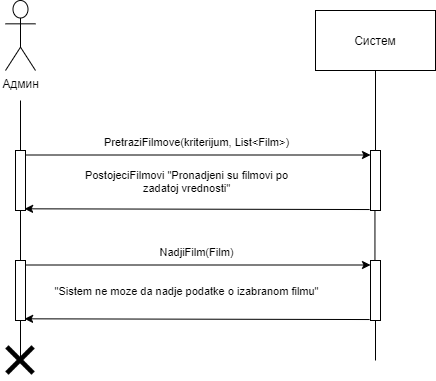

The diagram above was exported from draw.io. Its source (the exported page's mxGraphModel, read from the mxfile embedded in the PNG):
<mxGraphModel dx="483" dy="477" grid="1" gridSize="10" guides="1" tooltips="1" connect="1" arrows="1" fold="1" page="1" pageScale="1" pageWidth="827" pageHeight="1169" math="0" shadow="0">
  <root>
    <mxCell id="0" />
    <mxCell id="1" parent="0" />
    <mxCell id="pNolT3dvRD88F6NCJf1X-54" value="Админ" style="shape=umlActor;verticalLabelPosition=bottom;verticalAlign=top;html=1;" vertex="1" parent="1">
      <mxGeometry x="260" y="190" width="30" height="70" as="geometry" />
    </mxCell>
    <mxCell id="pNolT3dvRD88F6NCJf1X-55" value="" style="points=[];perimeter=orthogonalPerimeter;rounded=0;shadow=0;strokeWidth=1;" vertex="1" parent="1">
      <mxGeometry x="270" y="340" width="10" height="60" as="geometry" />
    </mxCell>
    <mxCell id="pNolT3dvRD88F6NCJf1X-56" value="" style="endArrow=none;html=1;" edge="1" parent="1" source="pNolT3dvRD88F6NCJf1X-55">
      <mxGeometry width="50" height="50" relative="1" as="geometry">
        <mxPoint x="280" y="380" as="sourcePoint" />
        <mxPoint x="275" y="290" as="targetPoint" />
      </mxGeometry>
    </mxCell>
    <mxCell id="pNolT3dvRD88F6NCJf1X-57" value="" style="endArrow=none;html=1;" edge="1" parent="1" source="pNolT3dvRD88F6NCJf1X-66" target="pNolT3dvRD88F6NCJf1X-55">
      <mxGeometry width="50" height="50" relative="1" as="geometry">
        <mxPoint x="275" y="430" as="sourcePoint" />
        <mxPoint x="310" y="500" as="targetPoint" />
      </mxGeometry>
    </mxCell>
    <mxCell id="pNolT3dvRD88F6NCJf1X-58" value="Систем" style="rounded=0;whiteSpace=wrap;html=1;" vertex="1" parent="1">
      <mxGeometry x="570" y="200" width="120" height="60" as="geometry" />
    </mxCell>
    <mxCell id="pNolT3dvRD88F6NCJf1X-59" value="" style="points=[];perimeter=orthogonalPerimeter;rounded=0;shadow=0;strokeWidth=1;" vertex="1" parent="1">
      <mxGeometry x="625" y="340" width="10" height="60" as="geometry" />
    </mxCell>
    <mxCell id="pNolT3dvRD88F6NCJf1X-60" value="" style="endArrow=none;html=1;" edge="1" parent="1" source="pNolT3dvRD88F6NCJf1X-59" target="pNolT3dvRD88F6NCJf1X-58">
      <mxGeometry width="50" height="50" relative="1" as="geometry">
        <mxPoint x="605" y="320" as="sourcePoint" />
        <mxPoint x="630" y="290" as="targetPoint" />
      </mxGeometry>
    </mxCell>
    <mxCell id="pNolT3dvRD88F6NCJf1X-61" value="" style="endArrow=none;html=1;exitX=0.445;exitY=0.024;exitDx=0;exitDy=0;exitPerimeter=0;" edge="1" parent="1" source="pNolT3dvRD88F6NCJf1X-68" target="pNolT3dvRD88F6NCJf1X-59">
      <mxGeometry width="50" height="50" relative="1" as="geometry">
        <mxPoint x="630" y="439.9999999999999" as="sourcePoint" />
        <mxPoint x="625" y="510" as="targetPoint" />
      </mxGeometry>
    </mxCell>
    <mxCell id="pNolT3dvRD88F6NCJf1X-62" value="" style="endArrow=classic;html=1;exitX=1.1;exitY=0.075;exitDx=0;exitDy=0;exitPerimeter=0;" edge="1" parent="1" source="pNolT3dvRD88F6NCJf1X-55" target="pNolT3dvRD88F6NCJf1X-59">
      <mxGeometry width="50" height="50" relative="1" as="geometry">
        <mxPoint x="320" y="340" as="sourcePoint" />
        <mxPoint x="370" y="290" as="targetPoint" />
      </mxGeometry>
    </mxCell>
    <mxCell id="pNolT3dvRD88F6NCJf1X-63" value="PretraziFilmove(kriterijum, List&amp;lt;Film&amp;gt;)" style="edgeLabel;html=1;align=center;verticalAlign=middle;resizable=0;points=[];" vertex="1" connectable="0" parent="pNolT3dvRD88F6NCJf1X-62">
      <mxGeometry x="-0.1824" y="-1" relative="1" as="geometry">
        <mxPoint x="28.310000000000002" y="-14" as="offset" />
      </mxGeometry>
    </mxCell>
    <mxCell id="pNolT3dvRD88F6NCJf1X-64" value="PostojeciFilmovi &quot;Pronadjeni su filmovi po&lt;br&gt;zadatoj vrednosti&quot;" style="edgeLabel;html=1;align=center;verticalAlign=middle;resizable=0;points=[];" vertex="1" connectable="0" parent="pNolT3dvRD88F6NCJf1X-62">
      <mxGeometry x="0.3962" y="-2" relative="1" as="geometry">
        <mxPoint x="-80.99999999999999" y="23.5" as="offset" />
      </mxGeometry>
    </mxCell>
    <mxCell id="pNolT3dvRD88F6NCJf1X-65" value="" style="endArrow=classic;html=1;exitX=-0.09;exitY=0.984;exitDx=0;exitDy=0;exitPerimeter=0;entryX=0.91;entryY=0.972;entryDx=0;entryDy=0;entryPerimeter=0;" edge="1" parent="1" source="pNolT3dvRD88F6NCJf1X-59" target="pNolT3dvRD88F6NCJf1X-55">
      <mxGeometry width="50" height="50" relative="1" as="geometry">
        <mxPoint x="320" y="340" as="sourcePoint" />
        <mxPoint x="280" y="379" as="targetPoint" />
      </mxGeometry>
    </mxCell>
    <mxCell id="pNolT3dvRD88F6NCJf1X-66" value="" style="points=[];perimeter=orthogonalPerimeter;rounded=0;shadow=0;strokeWidth=1;" vertex="1" parent="1">
      <mxGeometry x="270" y="450" width="10" height="60" as="geometry" />
    </mxCell>
    <mxCell id="pNolT3dvRD88F6NCJf1X-67" value="" style="endArrow=none;html=1;" edge="1" parent="1" target="pNolT3dvRD88F6NCJf1X-66">
      <mxGeometry width="50" height="50" relative="1" as="geometry">
        <mxPoint x="275" y="550" as="sourcePoint" />
        <mxPoint x="310" y="610" as="targetPoint" />
      </mxGeometry>
    </mxCell>
    <mxCell id="pNolT3dvRD88F6NCJf1X-68" value="" style="points=[];perimeter=orthogonalPerimeter;rounded=0;shadow=0;strokeWidth=1;" vertex="1" parent="1">
      <mxGeometry x="625" y="450" width="10" height="60" as="geometry" />
    </mxCell>
    <mxCell id="pNolT3dvRD88F6NCJf1X-69" value="" style="endArrow=none;html=1;" edge="1" parent="1" target="pNolT3dvRD88F6NCJf1X-68">
      <mxGeometry width="50" height="50" relative="1" as="geometry">
        <mxPoint x="630" y="549.9999999999999" as="sourcePoint" />
        <mxPoint x="625" y="620" as="targetPoint" />
      </mxGeometry>
    </mxCell>
    <mxCell id="pNolT3dvRD88F6NCJf1X-70" value="" style="endArrow=classic;html=1;exitX=1.1;exitY=0.075;exitDx=0;exitDy=0;exitPerimeter=0;" edge="1" parent="1" source="pNolT3dvRD88F6NCJf1X-66" target="pNolT3dvRD88F6NCJf1X-68">
      <mxGeometry width="50" height="50" relative="1" as="geometry">
        <mxPoint x="320" y="450" as="sourcePoint" />
        <mxPoint x="370" y="400" as="targetPoint" />
      </mxGeometry>
    </mxCell>
    <mxCell id="pNolT3dvRD88F6NCJf1X-71" value="NadjiFilm(Film)" style="edgeLabel;html=1;align=center;verticalAlign=middle;resizable=0;points=[];" vertex="1" connectable="0" parent="pNolT3dvRD88F6NCJf1X-70">
      <mxGeometry x="-0.1824" y="-1" relative="1" as="geometry">
        <mxPoint x="28.310000000000002" y="-14" as="offset" />
      </mxGeometry>
    </mxCell>
    <mxCell id="pNolT3dvRD88F6NCJf1X-72" value="&quot;Sistem ne moze da nadje podatke o izabranom filmu&quot;" style="edgeLabel;html=1;align=center;verticalAlign=middle;resizable=0;points=[];" vertex="1" connectable="0" parent="pNolT3dvRD88F6NCJf1X-70">
      <mxGeometry x="0.3962" y="-2" relative="1" as="geometry">
        <mxPoint x="-80.99999999999999" y="23.5" as="offset" />
      </mxGeometry>
    </mxCell>
    <mxCell id="pNolT3dvRD88F6NCJf1X-73" value="" style="endArrow=classic;html=1;exitX=-0.09;exitY=0.984;exitDx=0;exitDy=0;exitPerimeter=0;entryX=0.91;entryY=0.972;entryDx=0;entryDy=0;entryPerimeter=0;" edge="1" parent="1" source="pNolT3dvRD88F6NCJf1X-68" target="pNolT3dvRD88F6NCJf1X-66">
      <mxGeometry width="50" height="50" relative="1" as="geometry">
        <mxPoint x="320" y="450" as="sourcePoint" />
        <mxPoint x="280" y="489" as="targetPoint" />
      </mxGeometry>
    </mxCell>
    <mxCell id="pNolT3dvRD88F6NCJf1X-74" value="" style="shape=image;html=1;verticalAlign=top;verticalLabelPosition=bottom;labelBackgroundColor=#ffffff;imageAspect=0;aspect=fixed;image=https://cdn0.iconfinder.com/data/icons/solid-line-essential-ui-icon-set/512/essential_set_close-128.png" vertex="1" parent="1">
      <mxGeometry x="255" y="530" width="40" height="40" as="geometry" />
    </mxCell>
  </root>
</mxGraphModel>